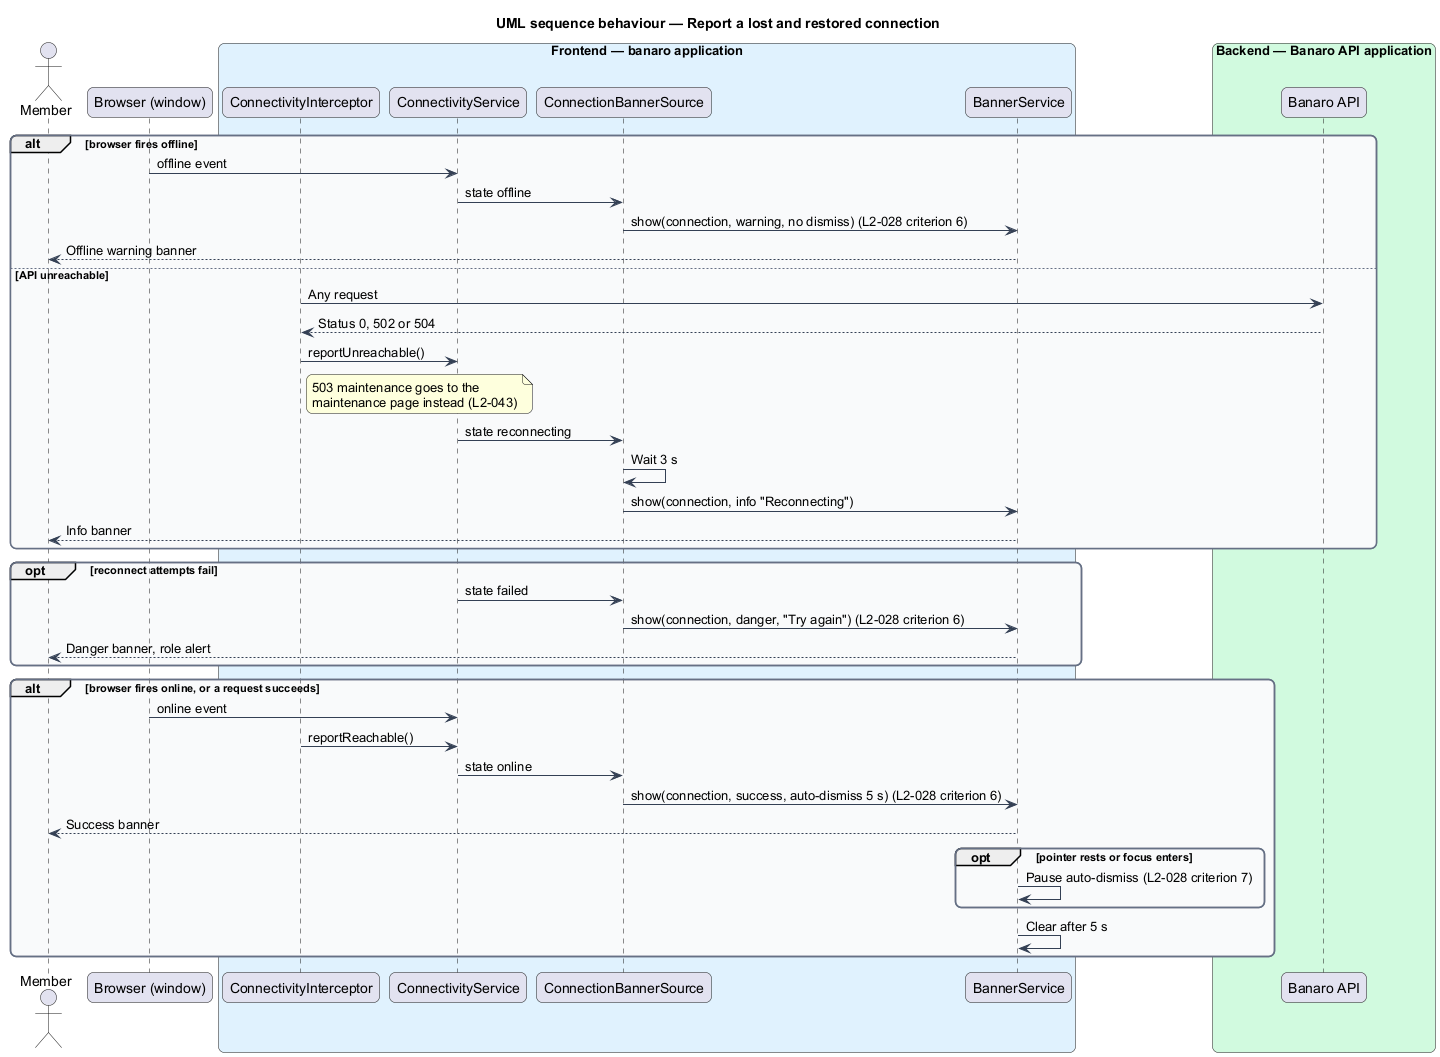

The diagram above was rendered by PlantUML. Its source (embedded in the PNG):
@startuml
title UML sequence behaviour — Report a lost and restored connection
skinparam backgroundColor #FFFFFF
skinparam shadowing false
skinparam roundcorner 12
skinparam defaultFontName Arial
skinparam ArrowColor #344054
skinparam rectangle {
  BorderColor #344054
  FontColor #101828
}
skinparam package {
  BorderColor #667085
  FontColor #101828
  BackgroundColor #F9FAFB
}
actor "Member" as actor
participant "Browser (window)" as browser
box "Frontend — banaro application" #E0F2FE
  participant "ConnectivityInterceptor" as interceptor
  participant "ConnectivityService" as conn
  participant "ConnectionBannerSource" as source
  participant "BannerService" as svc
end box
box "Backend — Banaro API application" #D1FADF
  participant "Banaro API" as api
end box

alt browser fires offline
  browser -> conn : offline event
  conn -> source : state offline
  source -> svc : show(connection, warning, no dismiss) (L2-028 criterion 6)
  svc --> actor : Offline warning banner
else API unreachable
  interceptor -> api : Any request
  api --> interceptor : Status 0, 502 or 504
  interceptor -> conn : reportUnreachable()
  note right of interceptor : 503 maintenance goes to the\nmaintenance page instead (L2-043)
  conn -> source : state reconnecting
  source -> source : Wait 3 s
  source -> svc : show(connection, info "Reconnecting")
  svc --> actor : Info banner
end
opt reconnect attempts fail
  conn -> source : state failed
  source -> svc : show(connection, danger, "Try again") (L2-028 criterion 6)
  svc --> actor : Danger banner, role alert
end
alt browser fires online, or a request succeeds
  browser -> conn : online event
  interceptor -> conn : reportReachable()
  conn -> source : state online
  source -> svc : show(connection, success, auto-dismiss 5 s) (L2-028 criterion 6)
  svc --> actor : Success banner
  opt pointer rests or focus enters
    svc -> svc : Pause auto-dismiss (L2-028 criterion 7)
  end
  svc -> svc : Clear after 5 s
end
@enduml